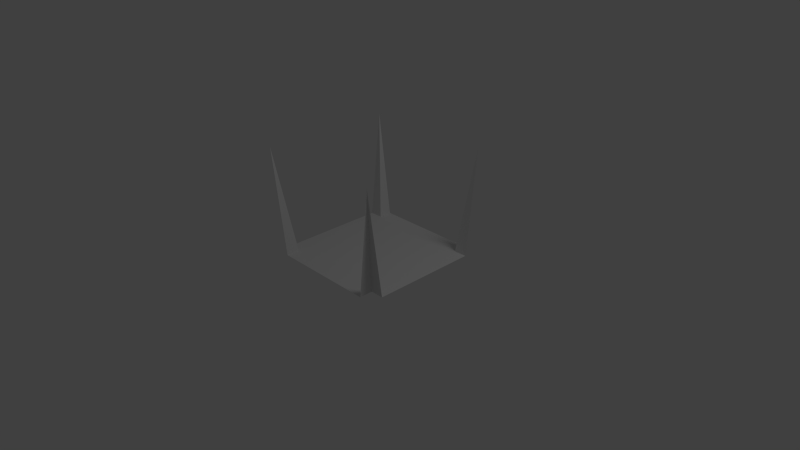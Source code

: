 # Source: part15.blend  (saved by Blender 2.59.0; exported with 4.5.12 LTS)
import bpy
from mathutils import Matrix  # noqa: F401  (used for matrix-valued properties, if any)

bpy.ops.wm.read_factory_settings(use_empty=True)
scene = bpy.context.scene
scene.name = 'Scene'

# ---- collections
col_collection_1 = bpy.data.collections.new('Collection 1'); scene.collection.children.link(col_collection_1)

# ---- materials (node trees are filled in below, after node groups)
mat_material = bpy.data.materials.new('Material')
mat_material.alpha_threshold = 0.0
mat_material.use_transparent_shadow = False
mat_material.roughness = 0.5
mat_material.line_color = (0.0, 0.0, 0.0, 1.0)

# ---- material node trees

# ---- world
world_world = bpy.data.worlds.new('World'); scene.world = world_world
world_world.color = (0.05088, 0.05088, 0.05088)
world_world.use_sun_shadow = False
world_world.sun_shadow_jitter_overblur = 0.0
world_world.cycles.sampling_method = 'MANUAL'
world_world.cycles.sample_map_resolution = 256

# ---- cameras
cam_camera = bpy.data.cameras.new('Camera')
cam_camera.clip_end = 100.0
cam_camera.lens = 35.0
cam_camera.ortho_scale = 7.314
cam_camera.dof.focus_distance = 0.0
cam_camera.dof.aperture_fstop = 128.0

# ---- lights
light_lamp = bpy.data.lights.new('Lamp', 'POINT')
light_lamp.transmission_factor = 0.0
light_lamp.cutoff_distance = 30.0
light_lamp.energy = 100.0
light_lamp.shadow_buffer_clip_start = 1.001
light_lamp.shadow_soft_size = 1.0
light_lamp.shadow_maximum_resolution = 0.006
light_lamp.use_absolute_resolution = True
light_lamp.cycles.use_multiple_importance_sampling = False

# ---- meshes
me_cube_009 = bpy.data.meshes.new('Cube.009')
me_cube_009.from_pydata([(0.8, 0.8, -2.665e-15), (-0.8, 0.8, 1.192e-08), (0.8, -0.8, 1.192e-08), (1.0, -1.0, 1.6), (-0.8, -0.8, 0.0), (-1.0, -0.8, 0.0), (-1.0, -1.0, 1.6), (-0.8, -1.0, 0.0), (0.8, -1.0, 0.0), (1.0, -0.8, 2.384e-08), (1.0, 1.0, 1.6), (1.0, 0.8, 1.192e-08), (0.8, 1.0, 1.192e-08), (-1.0, 1.0, 1.6), (-1.0, 0.8, 0.0), (-0.8, 1.0, 2.384e-08)], [], [(0, 1, 4, 2), (4, 6, 7), (4, 5, 6), (2, 8, 3), (2, 4, 7, 8), (2, 3, 9), (0, 10, 12), (0, 11, 10), (1, 13, 14), (1, 15, 13), (0, 12, 15, 1), (0, 2, 9, 11), (1, 14, 5, 4)])
_uv = me_cube_009.uv_layers.new(name='UVTex')
_uv.uv.foreach_set('vector', [0.1, 0.9, 0.1, 0.1, 0.9, 0.1, 0.9, 0.9, 0.9, 0.1, 1.0, 1.331e-07, 1.0, 0.1, 0.9, 0.1, 0.9, 0.0, 1.0, 1.331e-07, 0.9, 0.9, 1.0, 0.9, 1.0, 1.0, 0.9, 0.9, 0.9, 0.1, 1.0, 0.1, 1.0, 0.9, 0.9, 0.9, 1.0, 1.0, 0.9, 1.0, 0.1, 0.9, 1.331e-07, 1.0, 1.331e-07, 0.9, 0.1, 0.9, 0.1, 1.0, 1.331e-07, 1.0, 0.1, 0.1, 0.0, 1.331e-07, 0.1, 1.331e-07, 0.1, 0.1, 1.331e-07, 0.1, 0.0, 1.331e-07, 0.1, 0.9, 1.331e-07, 0.9, 1.331e-07, 0.1, 0.1, 0.1, 0.1, 0.9, 0.9, 0.9, 0.9, 1.0, 0.1, 1.0, 0.1, 0.1, 0.1, 1.331e-07, 0.9, 0.0, 0.9, 0.1])
me_cube_009.materials.append(mat_material)
me_cube_009.use_remesh_preserve_volume = False
me_cube_009.use_remesh_preserve_attributes = False
me_cube_009.use_mirror_vertex_groups = False
me_cube_009.update()

# ---- objects
ob_cube_000 = bpy.data.objects.new('Cube.000', me_cube_009)
ob_lamp = bpy.data.objects.new('Lamp', light_lamp)
ob_camera = bpy.data.objects.new('Camera', cam_camera)

# ---- transforms, parenting, visibility, modifiers, constraints
ob_cube_000.location = (0.0, 0.0, 0.0)
ob_cube_000.rotation_euler = (-5.96e-08, 5.96e-08, -4.712)
ob_cube_000.lineart.crease_threshold = 0.0
ob_lamp.location = (4.076, 1.005, 5.904)
ob_lamp.rotation_euler = (0.6503, 0.05522, 1.866)
ob_lamp.lock_rotations_4d = False
ob_lamp.empty_display_type = 'ARROWS'
ob_lamp.color = (0.0, 0.0, 0.0, 0.0)
ob_lamp.lineart.crease_threshold = 0.0
ob_camera.location = (7.481, -6.508, 5.344)
ob_camera.rotation_euler = (1.109, 0.01082, 0.8149)
ob_camera.lock_rotations_4d = False
ob_camera.empty_display_type = 'ARROWS'
ob_camera.color = (0.0, 0.0, 0.0, 0.0)
ob_camera.display_type = 'WIRE'
ob_camera.lineart.crease_threshold = 0.0

# ---- collection membership
col_collection_1.objects.link(ob_cube_000)
col_collection_1.objects.link(ob_lamp)
col_collection_1.objects.link(ob_camera)

# ---- scene / render settings (as saved in the file)
scene.camera = ob_camera
scene.frame_start = 1; scene.frame_end = 250; scene.frame_set(1)
scene.render.engine = 'BLENDER_EEVEE_NEXT'
scene.render.image_settings.color_mode = 'RGB'
scene.render.image_settings.compression = 90
scene.render.resolution_percentage = 50
scene.render.dither_intensity = 0.0
scene.render.bake_margin = 2
scene.render.bake_bias = 0.0
scene.cycles.use_denoising = False
scene.cycles.samples = 10
scene.cycles.sampling_pattern = 'TABULATED_SOBOL'
scene.cycles.light_sampling_threshold = 0.0
scene.cycles.use_adaptive_sampling = False
scene.cycles.use_light_tree = False
scene.cycles.blur_glossy = 0.0
scene.cycles.volume_bounces = 1
scene.cycles.pixel_filter_type = 'GAUSSIAN'
scene.cycles.sample_clamp_indirect = 0.0
scene.view_settings.view_transform = 'Standard'
bpy.context.view_layer.update()
